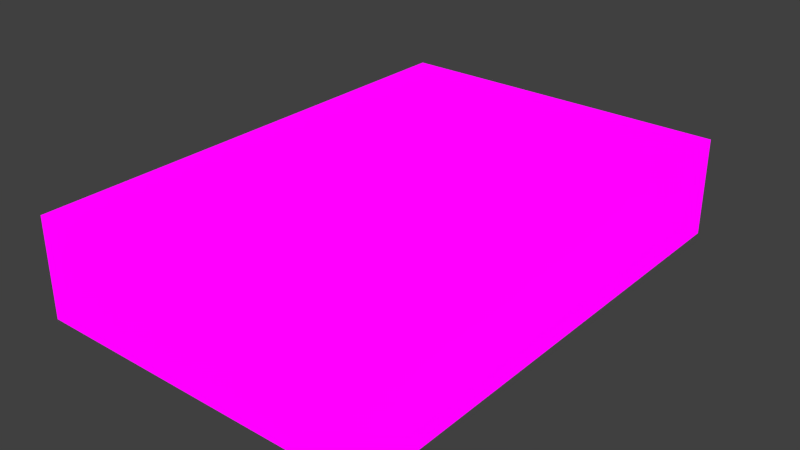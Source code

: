# Source: 7seg.blend  (saved by Blender 3.1.7; exported with 4.5.12 LTS)
import bpy
from mathutils import Matrix  # noqa: F401  (used for matrix-valued properties, if any)

bpy.ops.wm.read_factory_settings(use_empty=True)
scene = bpy.context.scene
scene.name = 'Scene'

# ---- collections
col_collection_1 = bpy.data.collections.new('Collection 1'); scene.collection.children.link(col_collection_1)

# ---- images (referenced by path relative to the original .blend; pixels are not part of the script)
import os
ASSET_DIR = os.environ.get("B2B_ASSET_DIR", "")  # directory of the original .blend (textures are referenced by path, not embedded)
HERE = os.path.dirname(os.path.abspath(__file__))  # packed textures are extracted next to this script under _unpacked/

def load_image(name, relpath, width, height, colorspace="sRGB"):
    """Load a texture the original file referenced (path relative to the .blend, or extracted next to this script)."""
    p = next((c for c in (os.path.join(HERE, relpath), os.path.join(ASSET_DIR, relpath)) if relpath and os.path.exists(c)), "")
    if p:
        img = bpy.data.images.load(p, check_existing=True)
        img.name = name
    else:  # same state as the original file: an image datablock whose file is absent (Cycles renders it pink)
        img = bpy.data.images.new(name, width, height)
        img.source = "FILE"
        img.filepath = "//" + (relpath or name)
    img.colorspace_settings.name = colorspace
    return img
img_segment_display_digit_png = load_image('segment_display_digit.png', 'segment_display_digit.png', 1024, 1024, 'sRGB')
img_segment_display_png = load_image('segment_display.png', 'segment_display.png', 1024, 1024, 'sRGB')

# ---- materials (node trees are filled in below, after node groups)
mat_digits = bpy.data.materials.new('Digits')
mat_digits.use_transparent_shadow = False
mat_material = bpy.data.materials.new('Material')
mat_material.alpha_threshold = 0.0
mat_material.use_transparent_shadow = False
mat_material.roughness = 0.5
mat_material.line_color = (0.0, 0.0, 0.0, 1.0)

# ---- material node trees
mat_digits.use_nodes = True; mat_digits.node_tree.nodes.clear()
_N = mat_digits.node_tree.nodes; _L = mat_digits.node_tree.links
n0 = _N.new('ShaderNodeOutputMaterial'); n0.name = 'Material Output'; n0.location = (300, 300)
n1 = _N.new('ShaderNodeBackground'); n1.name = 'Background'; n1.location = (10, 300)
n2 = _N.new('ShaderNodeTexImage'); n2.name = 'Image Texture'; n2.location = (-280, 260)
n2.image = img_segment_display_digit_png
n2.interpolation = 'Closest'
_L.new(n1.outputs[0], n0.inputs[0])
_L.new(n2.outputs[0], n1.inputs[0])
n0.is_active_output = True
mat_material.use_nodes = True; mat_material.node_tree.nodes.clear()
_N = mat_material.node_tree.nodes; _L = mat_material.node_tree.links
n0 = _N.new('ShaderNodeOutputMaterial'); n0.name = 'Material Output'; n0.location = (300, 300)
n1 = _N.new('ShaderNodeBackground'); n1.name = 'Background'; n1.location = (10, 300)
n2 = _N.new('ShaderNodeTexImage'); n2.name = 'Image Texture'; n2.location = (-280, 260)
n2.image = img_segment_display_png
_L.new(n1.outputs[0], n0.inputs[0])
_L.new(n2.outputs[0], n1.inputs[0])
n0.is_active_output = True

# ---- world
world_world = bpy.data.worlds.new('World'); scene.world = world_world
world_world.color = (0.05088, 0.05088, 0.05088)
world_world.use_sun_shadow = False
world_world.sun_shadow_jitter_overblur = 0.0
world_world.cycles.sampling_method = 'NONE'
world_world.cycles.sample_map_resolution = 256

# ---- meshes
me_7 = bpy.data.meshes.new('7')
me_7.from_pydata([(-0.05625, -0.0625, 0.0), (-0.05625, 0.0625, 0.0), (0.05625, 0.0625, 0.0), (0.05625, -0.0625, 0.0)], [], [(3, 2, 1, 0)])
_uv = me_7.uv_layers.new(name='UVMap')
_uv.uv.foreach_set('vector', [0.4931, 0.1133, 0.4922, 0.3281, 0.2773, 0.3281, 0.2773, 0.1133])
me_7.materials.append(mat_digits)
me_7.use_remesh_preserve_volume = False
me_7.use_remesh_preserve_attributes = False
me_7.use_mirror_vertex_groups = False
me_7.update()
me_2 = bpy.data.meshes.new('2')
me_2.from_pydata([(-0.05625, -0.25, 0.0), (-0.05625, 0.25, 0.0), (0.05625, 0.25, 0.0), (0.05625, -0.25, 0.0)], [], [(3, 2, 1, 0)])
_uv = me_2.uv_layers.new(name='UVMap')
_uv.uv.foreach_set('vector', [0.25, 0.01172, 0.25, 0.9883, 0.02344, 0.9883, 0.02344, 0.01172])
me_2.materials.append(mat_digits)
me_2.use_remesh_preserve_volume = False
me_2.use_remesh_preserve_attributes = False
me_2.use_mirror_vertex_groups = False
me_2.update()
me_4 = bpy.data.meshes.new('4')
me_4.from_pydata([(-0.05625, -0.25, 0.0), (-0.05625, 0.25, 0.0), (0.05625, 0.25, 0.0), (0.05625, -0.25, 0.0)], [], [(3, 2, 1, 0)])
_uv = me_4.uv_layers.new(name='UVMap')
_uv.uv.foreach_set('vector', [0.25, 0.01172, 0.25, 0.9883, 0.02344, 0.9883, 0.02344, 0.01172])
me_4.materials.append(mat_digits)
me_4.use_remesh_preserve_volume = False
me_4.use_remesh_preserve_attributes = False
me_4.use_mirror_vertex_groups = False
me_4.update()
me_3 = bpy.data.meshes.new('3')
me_3.from_pydata([(-0.05625, -0.25, 0.0), (-0.05625, 0.25, 0.0), (0.05625, 0.25, 0.0), (0.05625, -0.25, 0.0)], [], [(3, 2, 1, 0)])
_uv = me_3.uv_layers.new(name='UVMap')
_uv.uv.foreach_set('vector', [0.25, 0.01172, 0.25, 0.9883, 0.02344, 0.9883, 0.02344, 0.01172])
me_3.materials.append(mat_digits)
me_3.use_remesh_preserve_volume = False
me_3.use_remesh_preserve_attributes = False
me_3.use_mirror_vertex_groups = False
me_3.update()
me_1 = bpy.data.meshes.new('1')
me_1.from_pydata([(-0.05625, -0.25, 0.0), (-0.05625, 0.25, 0.0), (0.05625, 0.25, 0.0), (0.05625, -0.25, 0.0)], [], [(3, 2, 1, 0)])
_uv = me_1.uv_layers.new(name='UVMap')
_uv.uv.foreach_set('vector', [0.25, 0.01172, 0.25, 0.9883, 0.02344, 0.9883, 0.02344, 0.01172])
me_1.materials.append(mat_digits)
me_1.use_remesh_preserve_volume = False
me_1.use_remesh_preserve_attributes = False
me_1.use_mirror_vertex_groups = False
me_1.update()
me_0 = bpy.data.meshes.new('0')
me_0.from_pydata([(-0.05625, -0.25, 0.0), (-0.05625, 0.25, 0.0), (0.05625, 0.25, 0.0), (0.05625, -0.25, 0.0)], [], [(3, 2, 1, 0)])
_uv = me_0.uv_layers.new(name='UVMap')
_uv.uv.foreach_set('vector', [0.25, 0.01172, 0.25, 0.9883, 0.02344, 0.9883, 0.02344, 0.01172])
me_0.materials.append(mat_digits)
me_0.use_remesh_preserve_volume = False
me_0.use_remesh_preserve_attributes = False
me_0.use_mirror_vertex_groups = False
me_0.update()
me_5 = bpy.data.meshes.new('5')
me_5.from_pydata([(-0.05625, -0.25, 0.0), (-0.05625, 0.25, 0.0), (0.05625, 0.25, 0.0), (0.05625, -0.25, 0.0)], [], [(3, 2, 1, 0)])
_uv = me_5.uv_layers.new(name='UVMap')
_uv.uv.foreach_set('vector', [0.25, 0.01172, 0.25, 0.9883, 0.02344, 0.9883, 0.02344, 0.01172])
me_5.materials.append(mat_digits)
me_5.use_remesh_preserve_volume = False
me_5.use_remesh_preserve_attributes = False
me_5.use_mirror_vertex_groups = False
me_5.update()
me_6 = bpy.data.meshes.new('6')
me_6.from_pydata([(-0.05625, -0.25, 0.0), (-0.05625, 0.25, 0.0), (0.05625, 0.25, 0.0), (0.05625, -0.25, 0.0)], [], [(3, 2, 1, 0)])
_uv = me_6.uv_layers.new(name='UVMap')
_uv.uv.foreach_set('vector', [0.25, 0.01172, 0.25, 0.9883, 0.02344, 0.9883, 0.02344, 0.01172])
me_6.materials.append(mat_digits)
me_6.use_remesh_preserve_volume = False
me_6.use_remesh_preserve_attributes = False
me_6.use_mirror_vertex_groups = False
me_6.update()
me_base = bpy.data.meshes.new('base')
me_base.from_pydata([(-0.4375, -0.625, -0.75), (-0.4375, 0.625, -0.75), (0.4375, 0.625, -0.75), (0.4375, -0.625, -0.75), (-0.4375, -0.625, -0.5), (-0.4375, 0.625, -0.5), (0.4375, 0.625, -0.5), (0.4375, -0.625, -0.5)], [], [(4, 5, 1, 0), (5, 6, 2, 1), (6, 7, 3, 2), (7, 4, 0, 3), (7, 6, 5, 4)])
_uv = me_base.uv_layers.new(name='UVMap')
_uv.uv.foreach_set('vector', [0.6562, 0.09375, 0.6562, 0.4062, 0.5938, 0.4062, 0.5938, 0.09375, 0.9062, 0.5, 0.6875, 0.5, 0.6875, 0.4375, 0.9062, 0.4375, 0.9375, 0.4062, 0.9375, 0.09375, 1.0, 0.09375, 1.0, 0.4062, 0.9062, 0.0625, 0.6875, 0.0625, 0.6875, 0.0, 0.9062, 0.0, 0.9062, 0.09375, 0.9062, 0.4062, 0.6875, 0.4062, 0.6875, 0.09375])
me_base.materials.append(mat_material)
me_base.materials.append(mat_digits)
me_base.use_remesh_preserve_volume = False
me_base.use_remesh_preserve_attributes = False
me_base.use_mirror_vertex_groups = False
me_base.update()

# ---- objects
ob_7 = bpy.data.objects.new('7', me_7)
ob_2 = bpy.data.objects.new('2', me_2)
ob_4 = bpy.data.objects.new('4', me_4)
ob_3 = bpy.data.objects.new('3', me_3)
ob_1 = bpy.data.objects.new('1', me_1)
ob_0 = bpy.data.objects.new('0', me_0)
ob_5 = bpy.data.objects.new('5', me_5)
ob_6 = bpy.data.objects.new('6', me_6)
ob_base = bpy.data.objects.new('base', me_base)

# ---- transforms, parenting, visibility, modifiers, constraints
ob_7.location = (0.1725, -0.2632, 0.2501)
ob_7.rotation_euler = (0.0, 0.0, 1.571)
ob_7.scale = (0.5, 0.5, 0.5)
ob_7.lineart.crease_threshold = 0.0
ob_2.location = (0.1024, -0.1326, 0.2501)
ob_2.scale = (0.5, 0.5, 0.5)
ob_2.lineart.crease_threshold = 0.0
ob_4.location = (-0.1599, -0.1326, 0.2501)
ob_4.scale = (0.5, 0.5, 0.5)
ob_4.lineart.crease_threshold = 0.0
ob_3.location = (-0.02876, -0.2632, 0.2501)
ob_3.rotation_euler = (0.0, 0.0, 1.571)
ob_3.scale = (0.5, 0.5, 0.5)
ob_3.lineart.crease_threshold = 0.0
ob_1.location = (0.1024, 0.1326, 0.2501)
ob_1.scale = (0.5, 0.5, 0.5)
ob_1.lineart.crease_threshold = 0.0
ob_0.location = (-0.02876, 0.2632, 0.2501)
ob_0.rotation_euler = (0.0, 0.0, 1.571)
ob_0.scale = (0.5, 0.5, 0.5)
ob_0.lineart.crease_threshold = 0.0
ob_5.location = (-0.1599, 0.1326, 0.2501)
ob_5.scale = (0.5, 0.5, 0.5)
ob_5.lineart.crease_threshold = 0.0
ob_6.location = (-0.02876, 0.0, 0.2501)
ob_6.rotation_euler = (0.0, 0.0, 1.571)
ob_6.scale = (0.5, 0.5, 0.5)
ob_6.lineart.crease_threshold = 0.0
ob_base.location = (-1.397e-09, 0.0, 0.5)
ob_base.scale = (0.5, 0.5, 0.5)
ob_base.lineart.crease_threshold = 0.0

# ---- collection membership
col_collection_1.objects.link(ob_7)
col_collection_1.objects.link(ob_2)
col_collection_1.objects.link(ob_4)
col_collection_1.objects.link(ob_3)
col_collection_1.objects.link(ob_1)
col_collection_1.objects.link(ob_0)
col_collection_1.objects.link(ob_5)
col_collection_1.objects.link(ob_6)
col_collection_1.objects.link(ob_base)

# ---- scene / render settings (as saved in the file)
scene.frame_start = 1; scene.frame_end = 250; scene.frame_set(1)
scene.render.engine = 'BLENDER_EEVEE_NEXT'
scene.render.image_settings.color_mode = 'RGB'
scene.render.image_settings.compression = 90
scene.render.resolution_percentage = 50
scene.render.dither_intensity = 0.0
scene.cycles.use_denoising = False
scene.cycles.samples = 10
scene.cycles.sampling_pattern = 'TABULATED_SOBOL'
scene.cycles.light_sampling_threshold = 0.0
scene.cycles.use_adaptive_sampling = False
scene.cycles.use_light_tree = False
scene.cycles.blur_glossy = 0.0
scene.cycles.pixel_filter_type = 'GAUSSIAN'
scene.cycles.sample_clamp_indirect = 0.0
scene.view_settings.view_transform = 'Standard'
bpy.context.view_layer.update()

# ---- added for rendering (the .blend has no active camera and no usable light): camera, sun
cam_auto = bpy.data.cameras.new('AutoCamera')
cam_auto.lens = 50.0
cam_auto.sensor_width = 36.0
cam_auto.clip_end = 1000.0
ob_auto_camera = bpy.data.objects.new('AutoCamera', cam_auto)
scene.collection.objects.link(ob_auto_camera)
ob_auto_camera.location = (0.71529, -0.858348, 0.759782)
ob_auto_camera.rotation_euler = (1.09748, -7.21219e-08, 0.694738)
scene.camera = ob_auto_camera
light_auto_sun = bpy.data.lights.new('AutoSun', 'SUN')
light_auto_sun.energy = 3.0
light_auto_sun.angle = 0.0523599
ob_auto_sun = bpy.data.objects.new('AutoSun', light_auto_sun)
scene.collection.objects.link(ob_auto_sun)
ob_auto_sun.rotation_euler = (0.872665, 0.174533, 0.523599)
bpy.context.view_layer.update()
